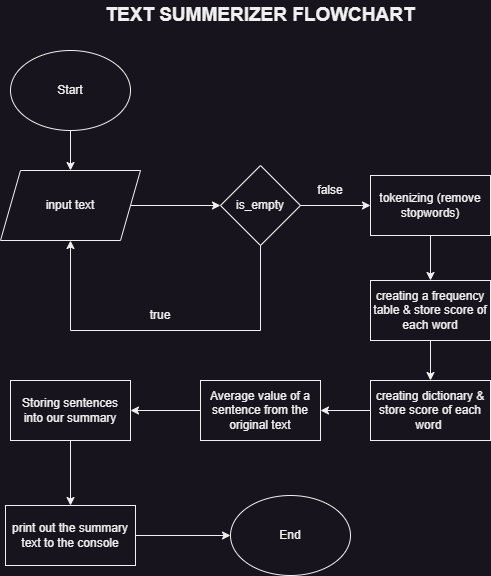

The diagram above was exported from draw.io. Its source (the exported page's mxGraphModel, read from the mxfile embedded in the PNG):
<mxGraphModel dx="1050" dy="655" grid="1" gridSize="10" guides="1" tooltips="1" connect="1" arrows="1" fold="1" page="1" pageScale="1" pageWidth="827" pageHeight="1169" math="0" shadow="0">
  <root>
    <mxCell id="WIyWlLk6GJQsqaUBKTNV-0" />
    <mxCell id="WIyWlLk6GJQsqaUBKTNV-1" parent="WIyWlLk6GJQsqaUBKTNV-0" />
    <mxCell id="_HU1Ck0vA4p97R1vSt_Q-2" value="input text" style="shape=parallelogram;perimeter=parallelogramPerimeter;whiteSpace=wrap;html=1;fixedSize=1;" vertex="1" parent="WIyWlLk6GJQsqaUBKTNV-1">
      <mxGeometry x="300" y="320" width="140" height="70" as="geometry" />
    </mxCell>
    <mxCell id="_HU1Ck0vA4p97R1vSt_Q-3" value="TEXT SUMMERIZER FLOWCHART" style="text;html=1;strokeColor=none;fillColor=none;align=center;verticalAlign=middle;whiteSpace=wrap;rounded=0;fontStyle=1;fontSize=19;" vertex="1" parent="WIyWlLk6GJQsqaUBKTNV-1">
      <mxGeometry x="385" y="150" width="350" height="30" as="geometry" />
    </mxCell>
    <mxCell id="_HU1Ck0vA4p97R1vSt_Q-5" value="Start" style="ellipse;whiteSpace=wrap;html=1;" vertex="1" parent="WIyWlLk6GJQsqaUBKTNV-1">
      <mxGeometry x="310" y="200" width="120" height="80" as="geometry" />
    </mxCell>
    <mxCell id="_HU1Ck0vA4p97R1vSt_Q-6" value="is_empty" style="rhombus;whiteSpace=wrap;html=1;" vertex="1" parent="WIyWlLk6GJQsqaUBKTNV-1">
      <mxGeometry x="520" y="315" width="80" height="80" as="geometry" />
    </mxCell>
    <mxCell id="_HU1Ck0vA4p97R1vSt_Q-9" value="true" style="text;html=1;strokeColor=none;fillColor=none;align=center;verticalAlign=middle;whiteSpace=wrap;rounded=0;" vertex="1" parent="WIyWlLk6GJQsqaUBKTNV-1">
      <mxGeometry x="430" y="450" width="60" height="30" as="geometry" />
    </mxCell>
    <mxCell id="_HU1Ck0vA4p97R1vSt_Q-12" value="false" style="text;html=1;strokeColor=none;fillColor=none;align=center;verticalAlign=middle;whiteSpace=wrap;rounded=0;" vertex="1" parent="WIyWlLk6GJQsqaUBKTNV-1">
      <mxGeometry x="600" y="325" width="60" height="30" as="geometry" />
    </mxCell>
    <mxCell id="_HU1Ck0vA4p97R1vSt_Q-13" value="" style="endArrow=classic;html=1;rounded=0;entryX=0.5;entryY=0;entryDx=0;entryDy=0;exitX=0.5;exitY=1;exitDx=0;exitDy=0;" edge="1" parent="WIyWlLk6GJQsqaUBKTNV-1" source="_HU1Ck0vA4p97R1vSt_Q-5" target="_HU1Ck0vA4p97R1vSt_Q-2">
      <mxGeometry width="50" height="50" relative="1" as="geometry">
        <mxPoint x="240" y="430" as="sourcePoint" />
        <mxPoint x="290" y="380" as="targetPoint" />
      </mxGeometry>
    </mxCell>
    <mxCell id="_HU1Ck0vA4p97R1vSt_Q-14" value="" style="endArrow=classic;html=1;rounded=0;entryX=0;entryY=0.5;entryDx=0;entryDy=0;exitX=1;exitY=0.5;exitDx=0;exitDy=0;" edge="1" parent="WIyWlLk6GJQsqaUBKTNV-1" source="_HU1Ck0vA4p97R1vSt_Q-2" target="_HU1Ck0vA4p97R1vSt_Q-6">
      <mxGeometry width="50" height="50" relative="1" as="geometry">
        <mxPoint x="440" y="400" as="sourcePoint" />
        <mxPoint x="490" y="350" as="targetPoint" />
      </mxGeometry>
    </mxCell>
    <mxCell id="_HU1Ck0vA4p97R1vSt_Q-15" value="" style="endArrow=classic;html=1;rounded=0;entryX=0.5;entryY=1;entryDx=0;entryDy=0;exitX=0.5;exitY=1;exitDx=0;exitDy=0;entryPerimeter=0;" edge="1" parent="WIyWlLk6GJQsqaUBKTNV-1" source="_HU1Ck0vA4p97R1vSt_Q-6" target="_HU1Ck0vA4p97R1vSt_Q-2">
      <mxGeometry width="50" height="50" relative="1" as="geometry">
        <mxPoint x="430" y="440" as="sourcePoint" />
        <mxPoint x="480" y="390" as="targetPoint" />
        <Array as="points">
          <mxPoint x="560" y="480" />
          <mxPoint x="370" y="480" />
        </Array>
      </mxGeometry>
    </mxCell>
    <mxCell id="_HU1Ck0vA4p97R1vSt_Q-16" value="" style="endArrow=classic;html=1;rounded=0;exitX=1;exitY=0.5;exitDx=0;exitDy=0;entryX=0;entryY=0.5;entryDx=0;entryDy=0;" edge="1" parent="WIyWlLk6GJQsqaUBKTNV-1" source="_HU1Ck0vA4p97R1vSt_Q-6" target="_HU1Ck0vA4p97R1vSt_Q-17">
      <mxGeometry width="50" height="50" relative="1" as="geometry">
        <mxPoint x="600" y="540" as="sourcePoint" />
        <mxPoint x="650" y="490" as="targetPoint" />
      </mxGeometry>
    </mxCell>
    <mxCell id="_HU1Ck0vA4p97R1vSt_Q-17" value="tokenizing (remove stopwords)" style="rounded=0;whiteSpace=wrap;html=1;" vertex="1" parent="WIyWlLk6GJQsqaUBKTNV-1">
      <mxGeometry x="670" y="325" width="120" height="60" as="geometry" />
    </mxCell>
    <mxCell id="_HU1Ck0vA4p97R1vSt_Q-18" value="" style="endArrow=classic;html=1;rounded=0;exitX=0.5;exitY=1;exitDx=0;exitDy=0;entryX=0.5;entryY=0;entryDx=0;entryDy=0;" edge="1" parent="WIyWlLk6GJQsqaUBKTNV-1" source="_HU1Ck0vA4p97R1vSt_Q-17" target="_HU1Ck0vA4p97R1vSt_Q-19">
      <mxGeometry width="50" height="50" relative="1" as="geometry">
        <mxPoint x="650" y="520" as="sourcePoint" />
        <mxPoint x="730" y="480" as="targetPoint" />
      </mxGeometry>
    </mxCell>
    <mxCell id="_HU1Ck0vA4p97R1vSt_Q-19" value="creating a frequency table &amp;amp; store score of each word" style="rounded=0;whiteSpace=wrap;html=1;" vertex="1" parent="WIyWlLk6GJQsqaUBKTNV-1">
      <mxGeometry x="670" y="430" width="120" height="60" as="geometry" />
    </mxCell>
    <mxCell id="_HU1Ck0vA4p97R1vSt_Q-20" value="" style="endArrow=classic;html=1;rounded=0;exitX=0.5;exitY=1;exitDx=0;exitDy=0;entryX=0.5;entryY=0;entryDx=0;entryDy=0;" edge="1" parent="WIyWlLk6GJQsqaUBKTNV-1" source="_HU1Ck0vA4p97R1vSt_Q-19" target="_HU1Ck0vA4p97R1vSt_Q-21">
      <mxGeometry width="50" height="50" relative="1" as="geometry">
        <mxPoint x="640" y="630" as="sourcePoint" />
        <mxPoint x="730" y="570" as="targetPoint" />
      </mxGeometry>
    </mxCell>
    <mxCell id="_HU1Ck0vA4p97R1vSt_Q-21" value="creating dictionary &amp;amp; store score of each word&amp;nbsp;" style="rounded=0;whiteSpace=wrap;html=1;" vertex="1" parent="WIyWlLk6GJQsqaUBKTNV-1">
      <mxGeometry x="670" y="530" width="120" height="60" as="geometry" />
    </mxCell>
    <mxCell id="_HU1Ck0vA4p97R1vSt_Q-22" value="Average value of a sentence from the original text" style="rounded=0;whiteSpace=wrap;html=1;" vertex="1" parent="WIyWlLk6GJQsqaUBKTNV-1">
      <mxGeometry x="500" y="530" width="120" height="60" as="geometry" />
    </mxCell>
    <mxCell id="_HU1Ck0vA4p97R1vSt_Q-23" value="" style="endArrow=classic;html=1;rounded=0;entryX=1;entryY=0.5;entryDx=0;entryDy=0;exitX=0;exitY=0.5;exitDx=0;exitDy=0;" edge="1" parent="WIyWlLk6GJQsqaUBKTNV-1" source="_HU1Ck0vA4p97R1vSt_Q-21" target="_HU1Ck0vA4p97R1vSt_Q-22">
      <mxGeometry width="50" height="50" relative="1" as="geometry">
        <mxPoint x="630" y="705" as="sourcePoint" />
        <mxPoint x="680" y="655" as="targetPoint" />
      </mxGeometry>
    </mxCell>
    <mxCell id="_HU1Ck0vA4p97R1vSt_Q-24" value="Storing sentences into our summary" style="rounded=0;whiteSpace=wrap;html=1;" vertex="1" parent="WIyWlLk6GJQsqaUBKTNV-1">
      <mxGeometry x="310" y="530" width="120" height="60" as="geometry" />
    </mxCell>
    <mxCell id="_HU1Ck0vA4p97R1vSt_Q-25" value="" style="endArrow=classic;html=1;rounded=0;entryX=1;entryY=0.5;entryDx=0;entryDy=0;exitX=0;exitY=0.5;exitDx=0;exitDy=0;" edge="1" parent="WIyWlLk6GJQsqaUBKTNV-1" source="_HU1Ck0vA4p97R1vSt_Q-22" target="_HU1Ck0vA4p97R1vSt_Q-24">
      <mxGeometry width="50" height="50" relative="1" as="geometry">
        <mxPoint x="410" y="665" as="sourcePoint" />
        <mxPoint x="460" y="615" as="targetPoint" />
      </mxGeometry>
    </mxCell>
    <mxCell id="_HU1Ck0vA4p97R1vSt_Q-26" value="print out the summary text to the console" style="rounded=0;whiteSpace=wrap;html=1;" vertex="1" parent="WIyWlLk6GJQsqaUBKTNV-1">
      <mxGeometry x="305" y="655" width="130" height="60" as="geometry" />
    </mxCell>
    <mxCell id="_HU1Ck0vA4p97R1vSt_Q-27" value="" style="endArrow=classic;html=1;rounded=0;entryX=0.5;entryY=0;entryDx=0;entryDy=0;exitX=0.5;exitY=1;exitDx=0;exitDy=0;" edge="1" parent="WIyWlLk6GJQsqaUBKTNV-1" source="_HU1Ck0vA4p97R1vSt_Q-24" target="_HU1Ck0vA4p97R1vSt_Q-26">
      <mxGeometry width="50" height="50" relative="1" as="geometry">
        <mxPoint x="220" y="655" as="sourcePoint" />
        <mxPoint x="270" y="605" as="targetPoint" />
      </mxGeometry>
    </mxCell>
    <mxCell id="_HU1Ck0vA4p97R1vSt_Q-28" value="End" style="ellipse;whiteSpace=wrap;html=1;" vertex="1" parent="WIyWlLk6GJQsqaUBKTNV-1">
      <mxGeometry x="530" y="645" width="120" height="80" as="geometry" />
    </mxCell>
    <mxCell id="_HU1Ck0vA4p97R1vSt_Q-29" value="" style="endArrow=classic;html=1;rounded=0;entryX=0;entryY=0.5;entryDx=0;entryDy=0;exitX=1;exitY=0.5;exitDx=0;exitDy=0;" edge="1" parent="WIyWlLk6GJQsqaUBKTNV-1" source="_HU1Ck0vA4p97R1vSt_Q-26" target="_HU1Ck0vA4p97R1vSt_Q-28">
      <mxGeometry width="50" height="50" relative="1" as="geometry">
        <mxPoint x="470" y="765" as="sourcePoint" />
        <mxPoint x="520" y="715" as="targetPoint" />
      </mxGeometry>
    </mxCell>
  </root>
</mxGraphModel>